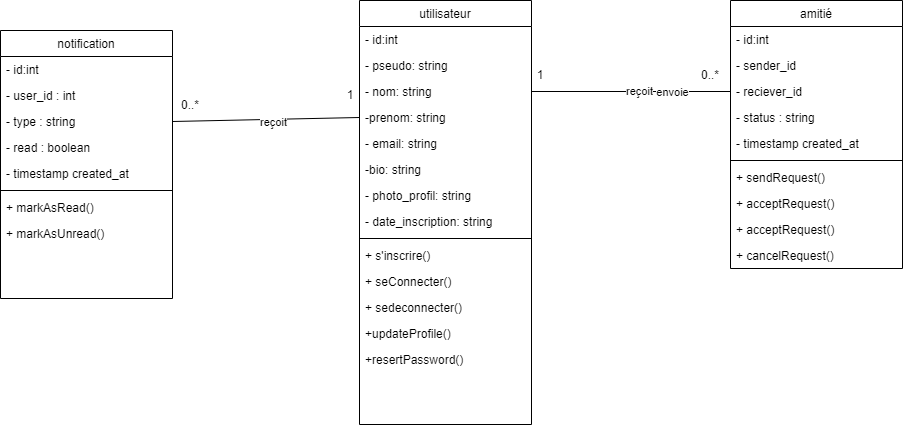

The diagram above was exported from draw.io. Its source (the exported page's mxGraphModel, read from the mxfile embedded in the PNG):
<mxGraphModel dx="3649" dy="2124" grid="1" gridSize="10" guides="1" tooltips="1" connect="1" arrows="1" fold="1" page="1" pageScale="1" pageWidth="850" pageHeight="1100" math="0" shadow="0">
  <root>
    <mxCell id="0" />
    <mxCell id="1" parent="0" />
    <mxCell id="2" value="utilisateur" style="swimlane;fontStyle=0;align=center;verticalAlign=top;childLayout=stackLayout;horizontal=1;startSize=26;horizontalStack=0;resizeParent=1;resizeLast=0;collapsible=1;marginBottom=0;rounded=0;shadow=0;strokeWidth=1;" parent="1" vertex="1">
      <mxGeometry x="-511" y="-820" width="172" height="424" as="geometry">
        <mxRectangle x="550" y="140" width="160" height="26" as="alternateBounds" />
      </mxGeometry>
    </mxCell>
    <mxCell id="3" value="- id:int" style="text;align=left;verticalAlign=top;spacingLeft=4;spacingRight=4;overflow=hidden;rotatable=0;points=[[0,0.5],[1,0.5]];portConstraint=eastwest;" parent="2" vertex="1">
      <mxGeometry y="26" width="172" height="26" as="geometry" />
    </mxCell>
    <mxCell id="4" value="- pseudo: string" style="text;align=left;verticalAlign=top;spacingLeft=4;spacingRight=4;overflow=hidden;rotatable=0;points=[[0,0.5],[1,0.5]];portConstraint=eastwest;rounded=0;shadow=0;html=0;" parent="2" vertex="1">
      <mxGeometry y="52" width="172" height="26" as="geometry" />
    </mxCell>
    <mxCell id="5" value="- nom: string" style="text;align=left;verticalAlign=top;spacingLeft=4;spacingRight=4;overflow=hidden;rotatable=0;points=[[0,0.5],[1,0.5]];portConstraint=eastwest;rounded=0;shadow=0;html=0;" parent="2" vertex="1">
      <mxGeometry y="78" width="172" height="26" as="geometry" />
    </mxCell>
    <mxCell id="6" value="-prenom: string " style="text;align=left;verticalAlign=top;spacingLeft=4;spacingRight=4;overflow=hidden;rotatable=0;points=[[0,0.5],[1,0.5]];portConstraint=eastwest;rounded=0;shadow=0;html=0;" parent="2" vertex="1">
      <mxGeometry y="104" width="172" height="26" as="geometry" />
    </mxCell>
    <mxCell id="7" value="- email: string" style="text;align=left;verticalAlign=top;spacingLeft=4;spacingRight=4;overflow=hidden;rotatable=0;points=[[0,0.5],[1,0.5]];portConstraint=eastwest;rounded=0;shadow=0;html=0;" parent="2" vertex="1">
      <mxGeometry y="130" width="172" height="26" as="geometry" />
    </mxCell>
    <mxCell id="11" value="-bio: string" style="text;align=left;verticalAlign=top;spacingLeft=4;spacingRight=4;overflow=hidden;rotatable=0;points=[[0,0.5],[1,0.5]];portConstraint=eastwest;rounded=0;shadow=0;html=0;" parent="2" vertex="1">
      <mxGeometry y="156" width="172" height="26" as="geometry" />
    </mxCell>
    <mxCell id="12" value="- photo_profil: string" style="text;align=left;verticalAlign=top;spacingLeft=4;spacingRight=4;overflow=hidden;rotatable=0;points=[[0,0.5],[1,0.5]];portConstraint=eastwest;rounded=0;shadow=0;html=0;" parent="2" vertex="1">
      <mxGeometry y="182" width="172" height="26" as="geometry" />
    </mxCell>
    <mxCell id="13" value="- date_inscription: string" style="text;align=left;verticalAlign=top;spacingLeft=4;spacingRight=4;overflow=hidden;rotatable=0;points=[[0,0.5],[1,0.5]];portConstraint=eastwest;rounded=0;shadow=0;html=0;" parent="2" vertex="1">
      <mxGeometry y="208" width="172" height="26" as="geometry" />
    </mxCell>
    <mxCell id="8" value="" style="line;html=1;strokeWidth=1;align=left;verticalAlign=middle;spacingTop=-1;spacingLeft=3;spacingRight=3;rotatable=0;labelPosition=right;points=[];portConstraint=eastwest;" parent="2" vertex="1">
      <mxGeometry y="234" width="172" height="8" as="geometry" />
    </mxCell>
    <mxCell id="9" value="+ s'inscrire() " style="text;align=left;verticalAlign=top;spacingLeft=4;spacingRight=4;overflow=hidden;rotatable=0;points=[[0,0.5],[1,0.5]];portConstraint=eastwest;" parent="2" vertex="1">
      <mxGeometry y="242" width="172" height="26" as="geometry" />
    </mxCell>
    <mxCell id="10" value="+ seConnecter()&#10;" style="text;align=left;verticalAlign=top;spacingLeft=4;spacingRight=4;overflow=hidden;rotatable=0;points=[[0,0.5],[1,0.5]];portConstraint=eastwest;" parent="2" vertex="1">
      <mxGeometry y="268" width="172" height="26" as="geometry" />
    </mxCell>
    <mxCell id="14" value="+ sedeconnecter()&#10;" style="text;align=left;verticalAlign=top;spacingLeft=4;spacingRight=4;overflow=hidden;rotatable=0;points=[[0,0.5],[1,0.5]];portConstraint=eastwest;" parent="2" vertex="1">
      <mxGeometry y="294" width="172" height="26" as="geometry" />
    </mxCell>
    <mxCell id="28" value="+updateProfile()" style="text;align=left;verticalAlign=top;spacingLeft=4;spacingRight=4;overflow=hidden;rotatable=0;points=[[0,0.5],[1,0.5]];portConstraint=eastwest;" parent="2" vertex="1">
      <mxGeometry y="320" width="172" height="26" as="geometry" />
    </mxCell>
    <mxCell id="62" value="+resertPassword()" style="text;align=left;verticalAlign=top;spacingLeft=4;spacingRight=4;overflow=hidden;rotatable=0;points=[[0,0.5],[1,0.5]];portConstraint=eastwest;" parent="2" vertex="1">
      <mxGeometry y="346" width="172" height="26" as="geometry" />
    </mxCell>
    <mxCell id="15" value="amitié" style="swimlane;fontStyle=0;align=center;verticalAlign=top;childLayout=stackLayout;horizontal=1;startSize=26;horizontalStack=0;resizeParent=1;resizeLast=0;collapsible=1;marginBottom=0;rounded=0;shadow=0;strokeWidth=1;" parent="1" vertex="1">
      <mxGeometry x="-140" y="-820" width="172" height="268" as="geometry">
        <mxRectangle x="550" y="140" width="160" height="26" as="alternateBounds" />
      </mxGeometry>
    </mxCell>
    <mxCell id="23" value="- id:int" style="text;align=left;verticalAlign=top;spacingLeft=4;spacingRight=4;overflow=hidden;rotatable=0;points=[[0,0.5],[1,0.5]];portConstraint=eastwest;rounded=0;shadow=0;html=0;" parent="15" vertex="1">
      <mxGeometry y="26" width="172" height="26" as="geometry" />
    </mxCell>
    <mxCell id="32" value="- sender_id" style="text;align=left;verticalAlign=top;spacingLeft=4;spacingRight=4;overflow=hidden;rotatable=0;points=[[0,0.5],[1,0.5]];portConstraint=eastwest;rounded=0;shadow=0;html=0;" parent="15" vertex="1">
      <mxGeometry y="52" width="172" height="26" as="geometry" />
    </mxCell>
    <mxCell id="33" value="- reciever_id" style="text;align=left;verticalAlign=top;spacingLeft=4;spacingRight=4;overflow=hidden;rotatable=0;points=[[0,0.5],[1,0.5]];portConstraint=eastwest;rounded=0;shadow=0;html=0;" parent="15" vertex="1">
      <mxGeometry y="78" width="172" height="26" as="geometry" />
    </mxCell>
    <mxCell id="65" value="- status : string" style="text;align=left;verticalAlign=top;spacingLeft=4;spacingRight=4;overflow=hidden;rotatable=0;points=[[0,0.5],[1,0.5]];portConstraint=eastwest;rounded=0;shadow=0;html=0;" parent="15" vertex="1">
      <mxGeometry y="104" width="172" height="26" as="geometry" />
    </mxCell>
    <mxCell id="73" value="- timestamp created_at" style="text;align=left;verticalAlign=top;spacingLeft=4;spacingRight=4;overflow=hidden;rotatable=0;points=[[0,0.5],[1,0.5]];portConstraint=eastwest;rounded=0;shadow=0;html=0;" parent="15" vertex="1">
      <mxGeometry y="130" width="172" height="26" as="geometry" />
    </mxCell>
    <mxCell id="24" value="" style="line;html=1;strokeWidth=1;align=left;verticalAlign=middle;spacingTop=-1;spacingLeft=3;spacingRight=3;rotatable=0;labelPosition=right;points=[];portConstraint=eastwest;" parent="15" vertex="1">
      <mxGeometry y="156" width="172" height="8" as="geometry" />
    </mxCell>
    <mxCell id="25" value="+ sendRequest()" style="text;align=left;verticalAlign=top;spacingLeft=4;spacingRight=4;overflow=hidden;rotatable=0;points=[[0,0.5],[1,0.5]];portConstraint=eastwest;" parent="15" vertex="1">
      <mxGeometry y="164" width="172" height="26" as="geometry" />
    </mxCell>
    <mxCell id="74" value="+ acceptRequest()" style="text;align=left;verticalAlign=top;spacingLeft=4;spacingRight=4;overflow=hidden;rotatable=0;points=[[0,0.5],[1,0.5]];portConstraint=eastwest;" parent="15" vertex="1">
      <mxGeometry y="190" width="172" height="26" as="geometry" />
    </mxCell>
    <mxCell id="75" value="+ acceptRequest()" style="text;align=left;verticalAlign=top;spacingLeft=4;spacingRight=4;overflow=hidden;rotatable=0;points=[[0,0.5],[1,0.5]];portConstraint=eastwest;" parent="15" vertex="1">
      <mxGeometry y="216" width="172" height="26" as="geometry" />
    </mxCell>
    <mxCell id="86" value="+ cancelRequest()" style="text;align=left;verticalAlign=top;spacingLeft=4;spacingRight=4;overflow=hidden;rotatable=0;points=[[0,0.5],[1,0.5]];portConstraint=eastwest;" parent="15" vertex="1">
      <mxGeometry y="242" width="172" height="26" as="geometry" />
    </mxCell>
    <mxCell id="35" value="" style="endArrow=none;html=1;exitX=1;exitY=0.5;exitDx=0;exitDy=0;entryX=0;entryY=0.5;entryDx=0;entryDy=0;" parent="1" source="5" target="33" edge="1">
      <mxGeometry width="50" height="50" relative="1" as="geometry">
        <mxPoint x="-200" y="-740" as="sourcePoint" />
        <mxPoint x="-150" y="-790" as="targetPoint" />
      </mxGeometry>
    </mxCell>
    <mxCell id="106" value="reçoit" style="edgeLabel;html=1;align=center;verticalAlign=middle;resizable=0;points=[];" parent="35" vertex="1" connectable="0">
      <mxGeometry x="0.0734" y="1" relative="1" as="geometry">
        <mxPoint as="offset" />
      </mxGeometry>
    </mxCell>
    <mxCell id="108" value="envoie" style="edgeLabel;html=1;align=center;verticalAlign=middle;resizable=0;points=[];" parent="35" vertex="1" connectable="0">
      <mxGeometry x="0.4054" relative="1" as="geometry">
        <mxPoint as="offset" />
      </mxGeometry>
    </mxCell>
    <mxCell id="36" value="1" style="text;html=1;align=center;verticalAlign=middle;whiteSpace=wrap;rounded=0;" parent="1" vertex="1">
      <mxGeometry x="-360" y="-760" width="60" height="30" as="geometry" />
    </mxCell>
    <mxCell id="38" value="0..*" style="text;html=1;align=center;verticalAlign=middle;whiteSpace=wrap;rounded=0;" parent="1" vertex="1">
      <mxGeometry x="-190" y="-760" width="60" height="30" as="geometry" />
    </mxCell>
    <mxCell id="87" value="notification" style="swimlane;fontStyle=0;align=center;verticalAlign=top;childLayout=stackLayout;horizontal=1;startSize=26;horizontalStack=0;resizeParent=1;resizeLast=0;collapsible=1;marginBottom=0;rounded=0;shadow=0;strokeWidth=1;" parent="1" vertex="1">
      <mxGeometry x="-870" y="-790" width="172" height="268" as="geometry">
        <mxRectangle x="550" y="140" width="160" height="26" as="alternateBounds" />
      </mxGeometry>
    </mxCell>
    <mxCell id="88" value="- id:int" style="text;align=left;verticalAlign=top;spacingLeft=4;spacingRight=4;overflow=hidden;rotatable=0;points=[[0,0.5],[1,0.5]];portConstraint=eastwest;rounded=0;shadow=0;html=0;" parent="87" vertex="1">
      <mxGeometry y="26" width="172" height="26" as="geometry" />
    </mxCell>
    <mxCell id="89" value="- user_id : int" style="text;align=left;verticalAlign=top;spacingLeft=4;spacingRight=4;overflow=hidden;rotatable=0;points=[[0,0.5],[1,0.5]];portConstraint=eastwest;rounded=0;shadow=0;html=0;" parent="87" vertex="1">
      <mxGeometry y="52" width="172" height="26" as="geometry" />
    </mxCell>
    <mxCell id="90" value="- type : string" style="text;align=left;verticalAlign=top;spacingLeft=4;spacingRight=4;overflow=hidden;rotatable=0;points=[[0,0.5],[1,0.5]];portConstraint=eastwest;rounded=0;shadow=0;html=0;" parent="87" vertex="1">
      <mxGeometry y="78" width="172" height="26" as="geometry" />
    </mxCell>
    <mxCell id="91" value="- read : boolean" style="text;align=left;verticalAlign=top;spacingLeft=4;spacingRight=4;overflow=hidden;rotatable=0;points=[[0,0.5],[1,0.5]];portConstraint=eastwest;rounded=0;shadow=0;html=0;" parent="87" vertex="1">
      <mxGeometry y="104" width="172" height="26" as="geometry" />
    </mxCell>
    <mxCell id="92" value="- timestamp created_at" style="text;align=left;verticalAlign=top;spacingLeft=4;spacingRight=4;overflow=hidden;rotatable=0;points=[[0,0.5],[1,0.5]];portConstraint=eastwest;rounded=0;shadow=0;html=0;" parent="87" vertex="1">
      <mxGeometry y="130" width="172" height="26" as="geometry" />
    </mxCell>
    <mxCell id="93" value="" style="line;html=1;strokeWidth=1;align=left;verticalAlign=middle;spacingTop=-1;spacingLeft=3;spacingRight=3;rotatable=0;labelPosition=right;points=[];portConstraint=eastwest;" parent="87" vertex="1">
      <mxGeometry y="156" width="172" height="8" as="geometry" />
    </mxCell>
    <mxCell id="94" value="+ markAsRead()" style="text;align=left;verticalAlign=top;spacingLeft=4;spacingRight=4;overflow=hidden;rotatable=0;points=[[0,0.5],[1,0.5]];portConstraint=eastwest;" parent="87" vertex="1">
      <mxGeometry y="164" width="172" height="26" as="geometry" />
    </mxCell>
    <mxCell id="95" value="+ markAsUnread()" style="text;align=left;verticalAlign=top;spacingLeft=4;spacingRight=4;overflow=hidden;rotatable=0;points=[[0,0.5],[1,0.5]];portConstraint=eastwest;" parent="87" vertex="1">
      <mxGeometry y="190" width="172" height="26" as="geometry" />
    </mxCell>
    <mxCell id="100" value="" style="endArrow=none;html=1;exitX=1;exitY=0.5;exitDx=0;exitDy=0;entryX=0;entryY=0.5;entryDx=0;entryDy=0;" parent="1" source="90" target="6" edge="1">
      <mxGeometry width="50" height="50" relative="1" as="geometry">
        <mxPoint x="-470" y="-760" as="sourcePoint" />
        <mxPoint x="-420" y="-810" as="targetPoint" />
      </mxGeometry>
    </mxCell>
    <mxCell id="104" value="reçoit" style="edgeLabel;html=1;align=center;verticalAlign=middle;resizable=0;points=[];" parent="100" vertex="1" connectable="0">
      <mxGeometry x="0.0741" y="-2" relative="1" as="geometry">
        <mxPoint as="offset" />
      </mxGeometry>
    </mxCell>
    <mxCell id="101" value="1" style="text;html=1;align=center;verticalAlign=middle;whiteSpace=wrap;rounded=0;" parent="1" vertex="1">
      <mxGeometry x="-550" y="-740" width="60" height="30" as="geometry" />
    </mxCell>
    <mxCell id="102" value="0..*" style="text;html=1;align=center;verticalAlign=middle;whiteSpace=wrap;rounded=0;" parent="1" vertex="1">
      <mxGeometry x="-710" y="-730" width="60" height="30" as="geometry" />
    </mxCell>
  </root>
</mxGraphModel>